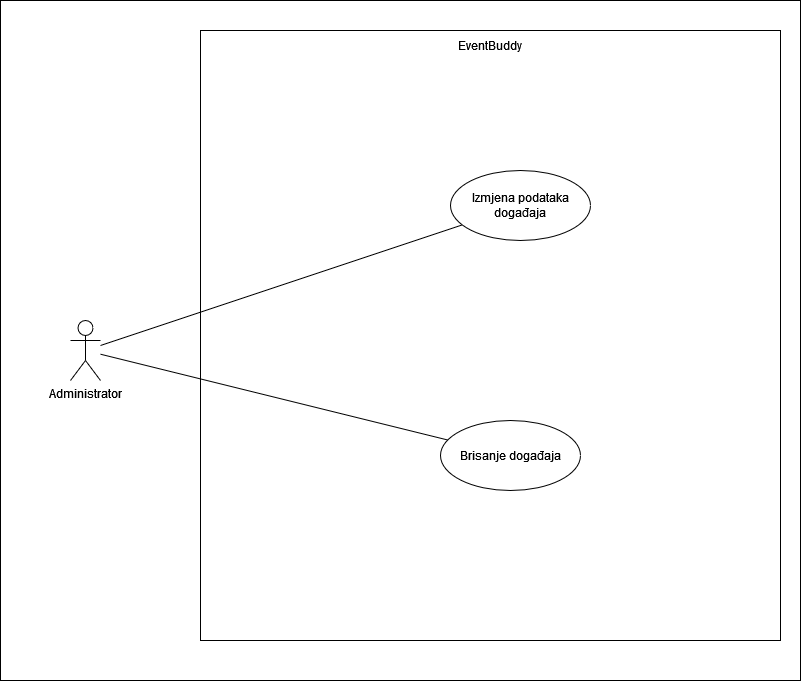

The diagram above was exported from draw.io. Its source (the exported page's mxGraphModel, read from the mxfile embedded in the PNG):
<mxGraphModel dx="1434" dy="746" grid="1" gridSize="10" guides="1" tooltips="1" connect="1" arrows="1" fold="1" page="1" pageScale="1" pageWidth="850" pageHeight="1100" math="0" shadow="0">
  <root>
    <mxCell id="0" />
    <mxCell id="1" parent="0" />
    <mxCell id="Zjxg-dnE5QE-CClHICUc-1" value="" style="rounded=0;whiteSpace=wrap;html=1;" vertex="1" parent="1">
      <mxGeometry x="30" y="10" width="800" height="680" as="geometry" />
    </mxCell>
    <mxCell id="4OZnzPlDb9OttxvLLSem-16" value="" style="rounded=0;whiteSpace=wrap;html=1;" parent="1" vertex="1">
      <mxGeometry x="230" y="40" width="580" height="610" as="geometry" />
    </mxCell>
    <mxCell id="4OZnzPlDb9OttxvLLSem-18" style="rounded=0;orthogonalLoop=1;jettySize=auto;html=1;endArrow=none;endFill=0;" parent="1" source="4OZnzPlDb9OttxvLLSem-1" target="4OZnzPlDb9OttxvLLSem-2" edge="1">
      <mxGeometry relative="1" as="geometry" />
    </mxCell>
    <mxCell id="4OZnzPlDb9OttxvLLSem-36" style="rounded=0;orthogonalLoop=1;jettySize=auto;html=1;endArrow=none;endFill=0;" parent="1" source="4OZnzPlDb9OttxvLLSem-1" target="4OZnzPlDb9OttxvLLSem-27" edge="1">
      <mxGeometry relative="1" as="geometry" />
    </mxCell>
    <mxCell id="4OZnzPlDb9OttxvLLSem-1" value="&lt;div&gt;Administrator&lt;/div&gt;" style="shape=umlActor;verticalLabelPosition=bottom;verticalAlign=top;html=1;" parent="1" vertex="1">
      <mxGeometry x="100" y="330" width="30" height="60" as="geometry" />
    </mxCell>
    <mxCell id="4OZnzPlDb9OttxvLLSem-2" value="Brisanje događaja" style="ellipse;whiteSpace=wrap;html=1;" parent="1" vertex="1">
      <mxGeometry x="470" y="430" width="140" height="70" as="geometry" />
    </mxCell>
    <mxCell id="4OZnzPlDb9OttxvLLSem-17" value="EventBuddy" style="text;html=1;strokeColor=none;fillColor=none;align=center;verticalAlign=middle;whiteSpace=wrap;rounded=0;" parent="1" vertex="1">
      <mxGeometry x="490" y="40" width="60" height="30" as="geometry" />
    </mxCell>
    <mxCell id="4OZnzPlDb9OttxvLLSem-27" value="Izmjena podataka događaja" style="ellipse;whiteSpace=wrap;html=1;" parent="1" vertex="1">
      <mxGeometry x="480" y="180" width="140" height="70" as="geometry" />
    </mxCell>
  </root>
</mxGraphModel>